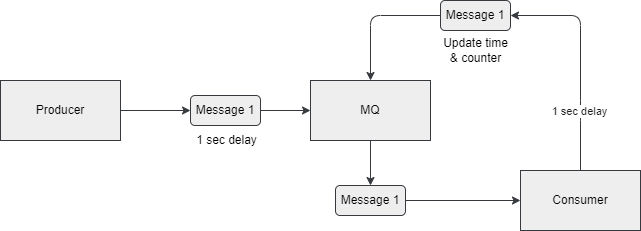

The diagram above was exported from draw.io. Its source (the exported page's mxGraphModel, read from the mxfile embedded in the PNG):
<mxGraphModel dx="932" dy="394" grid="0" gridSize="10" guides="1" tooltips="1" connect="1" arrows="1" fold="1" page="1" pageScale="1" pageWidth="850" pageHeight="1100" background="#ffffff" math="0" shadow="0">
  <root>
    <mxCell id="0" />
    <mxCell id="1" parent="0" />
    <mxCell id="29" value="" style="edgeStyle=none;html=1;entryX=0;entryY=0.5;entryDx=0;entryDy=0;fillColor=#eeeeee;strokeColor=#36393d;" parent="1" source="5" target="7" edge="1">
      <mxGeometry relative="1" as="geometry" />
    </mxCell>
    <mxCell id="5" value="&lt;font color=&quot;#000000&quot;&gt;Producer&lt;/font&gt;" style="rounded=0;whiteSpace=wrap;html=1;fillColor=#eeeeee;strokeColor=#36393d;" parent="1" vertex="1">
      <mxGeometry x="105" y="202" width="120" height="60" as="geometry" />
    </mxCell>
    <mxCell id="11" style="edgeStyle=none;html=1;exitX=0.5;exitY=1;exitDx=0;exitDy=0;entryX=0.5;entryY=0;entryDx=0;entryDy=0;labelBorderColor=none;fillColor=#eeeeee;strokeColor=#36393d;" parent="1" source="6" target="10" edge="1">
      <mxGeometry relative="1" as="geometry" />
    </mxCell>
    <mxCell id="6" value="&lt;font color=&quot;#000000&quot;&gt;MQ&lt;/font&gt;" style="rounded=0;whiteSpace=wrap;html=1;fillColor=#eeeeee;strokeColor=#36393d;" parent="1" vertex="1">
      <mxGeometry x="415" y="202" width="120" height="60" as="geometry" />
    </mxCell>
    <mxCell id="14" style="edgeStyle=none;html=1;exitX=1;exitY=0.5;exitDx=0;exitDy=0;entryX=0;entryY=0.5;entryDx=0;entryDy=0;fillColor=#eeeeee;strokeColor=#36393d;" parent="1" source="7" target="6" edge="1">
      <mxGeometry relative="1" as="geometry" />
    </mxCell>
    <mxCell id="7" value="&lt;font color=&quot;#000000&quot;&gt;Message 1&lt;/font&gt;" style="rounded=1;whiteSpace=wrap;html=1;fillColor=#eeeeee;strokeColor=#36393d;" parent="1" vertex="1">
      <mxGeometry x="295" y="217" width="70" height="30" as="geometry" />
    </mxCell>
    <mxCell id="13" style="edgeStyle=none;html=1;exitX=1;exitY=0.5;exitDx=0;exitDy=0;entryX=0;entryY=0.5;entryDx=0;entryDy=0;fillColor=#eeeeee;strokeColor=#36393d;" parent="1" source="10" target="12" edge="1">
      <mxGeometry relative="1" as="geometry" />
    </mxCell>
    <mxCell id="10" value="&lt;font color=&quot;#000000&quot;&gt;Message 1&lt;/font&gt;" style="rounded=1;whiteSpace=wrap;html=1;fillColor=#eeeeee;strokeColor=#36393d;" parent="1" vertex="1">
      <mxGeometry x="440" y="307" width="70" height="30" as="geometry" />
    </mxCell>
    <mxCell id="20" style="edgeStyle=none;html=1;exitX=0.5;exitY=0;exitDx=0;exitDy=0;entryX=1;entryY=0.5;entryDx=0;entryDy=0;fontStyle=0;labelBackgroundColor=#000000;fillColor=#eeeeee;strokeColor=#36393d;" parent="1" source="12" target="25" edge="1">
      <mxGeometry relative="1" as="geometry">
        <mxPoint x="645" y="232" as="targetPoint" />
        <Array as="points">
          <mxPoint x="685" y="232" />
          <mxPoint x="685" y="137" />
        </Array>
      </mxGeometry>
    </mxCell>
    <mxCell id="30" value="1 sec delay" style="edgeLabel;html=1;align=center;verticalAlign=middle;resizable=0;points=[];fontColor=#1A1A1A;labelBackgroundColor=#FFFFFF;" parent="20" vertex="1" connectable="0">
      <mxGeometry x="-0.5431" y="-5" relative="1" as="geometry">
        <mxPoint x="-7" y="-9" as="offset" />
      </mxGeometry>
    </mxCell>
    <mxCell id="12" value="&lt;font color=&quot;#000000&quot;&gt;Consumer&lt;/font&gt;" style="rounded=0;whiteSpace=wrap;html=1;fillColor=#eeeeee;strokeColor=#36393d;" parent="1" vertex="1">
      <mxGeometry x="625" y="292" width="120" height="60" as="geometry" />
    </mxCell>
    <mxCell id="23" value="Update time&lt;br&gt;&amp;amp; counter" style="text;html=1;align=center;verticalAlign=middle;resizable=0;points=[];autosize=1;strokeColor=none;fillColor=none;fontColor=#000000;" parent="1" vertex="1">
      <mxGeometry x="535" y="152" width="90" height="40" as="geometry" />
    </mxCell>
    <mxCell id="26" value="" style="edgeStyle=none;html=1;exitX=0;exitY=0.5;exitDx=0;exitDy=0;fillColor=#eeeeee;strokeColor=#36393d;" parent="1" source="25" target="6" edge="1">
      <mxGeometry relative="1" as="geometry">
        <Array as="points">
          <mxPoint x="475" y="137" />
        </Array>
      </mxGeometry>
    </mxCell>
    <mxCell id="25" value="&lt;font color=&quot;#000000&quot;&gt;Message 1&lt;/font&gt;" style="rounded=1;whiteSpace=wrap;html=1;fillColor=#eeeeee;strokeColor=#36393d;" parent="1" vertex="1">
      <mxGeometry x="545" y="122" width="70" height="30" as="geometry" />
    </mxCell>
    <mxCell id="27" value="&lt;font color=&quot;#000000&quot;&gt;1 sec delay&lt;/font&gt;" style="text;html=1;align=center;verticalAlign=middle;resizable=0;points=[];autosize=1;" parent="1" vertex="1">
      <mxGeometry x="291" y="249" width="79" height="26" as="geometry" />
    </mxCell>
  </root>
</mxGraphModel>